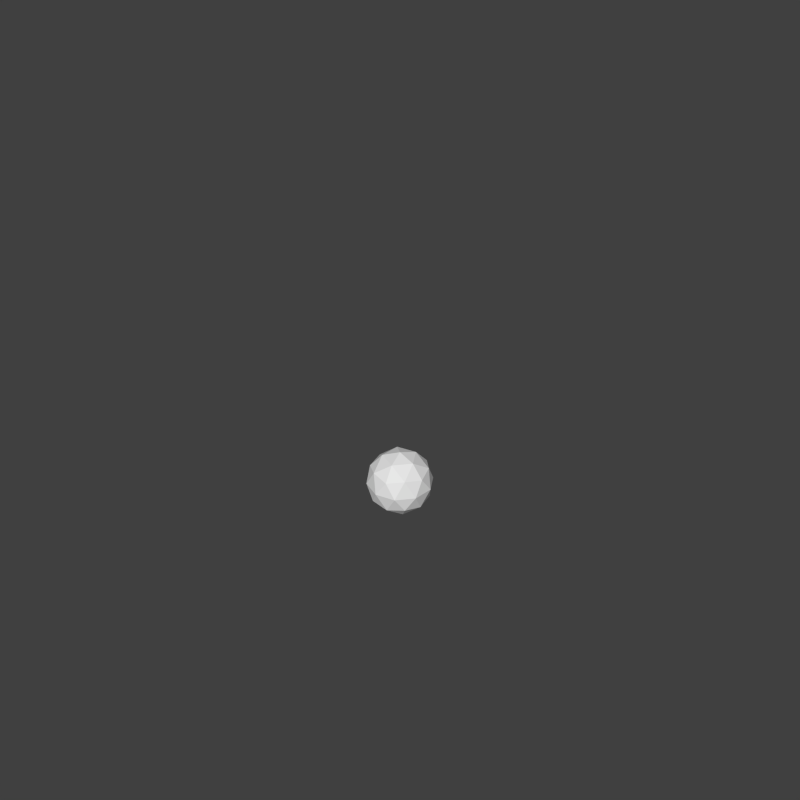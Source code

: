 # Source: test.blend  (saved by Blender 2.75.0; exported with 4.5.12 LTS)
import bpy
from mathutils import Matrix  # noqa: F401  (used for matrix-valued properties, if any)

bpy.ops.wm.read_factory_settings(use_empty=True)
scene = bpy.context.scene
scene.name = 'Scene'

# ---- collections
col_collection_1 = bpy.data.collections.new('Collection 1'); scene.collection.children.link(col_collection_1)

# ---- world
world_world = bpy.data.worlds.new('World'); scene.world = world_world
world_world.color = (0.05088, 0.05088, 0.05088)
world_world.use_sun_shadow = False
world_world.sun_shadow_jitter_overblur = 0.0
world_world.cycles.sampling_method = 'MANUAL'
world_world.cycles.sample_map_resolution = 256
world_world.light_settings.ao_factor = 0.9

# ---- cameras
cam_camera = bpy.data.cameras.new('Camera')
cam_camera.lens = 35.0
cam_camera.sensor_width = 32.0
cam_camera.sensor_height = 18.0
cam_camera.dof.focus_distance = 0.0
cam_camera.dof.aperture_fstop = 128.0

# ---- meshes
me_icosphere = bpy.data.meshes.new('Icosphere')
me_icosphere.from_pydata([(0.0, 0.0, -10.0), (7.236, -5.257, -4.472), (-2.764, -8.506, -4.472), (-8.944, 0.0, -4.472), (-2.764, 8.506, -4.472), (7.236, 5.257, -4.472), (2.764, -8.506, 4.472), (-7.236, -5.257, 4.472), (-7.236, 5.257, 4.472), (2.764, 8.506, 4.472), (8.944, 0.0, 4.472), (0.0, 0.0, 10.0), (-1.625, -5.0, -8.507), (4.253, -3.09, -8.507), (2.629, -8.09, -5.257), (8.506, 0.0, -5.257), (4.253, 3.09, -8.507), (-5.257, 0.0, -8.507), (-6.882, -5.0, -5.257), (-1.625, 5.0, -8.507), (-6.882, 5.0, -5.257), (2.629, 8.09, -5.257), (9.511, -3.09, 0.0), (9.511, 3.09, 0.0), (0.0, -10.0, 0.0), (5.878, -8.09, 0.0), (-9.511, -3.09, 0.0), (-5.878, -8.09, 0.0), (-5.878, 8.09, 0.0), (-9.511, 3.09, 0.0), (5.878, 8.09, 0.0), (0.0, 10.0, 0.0), (6.882, -5.0, 5.257), (-2.629, -8.09, 5.257), (-8.506, 0.0, 5.257), (-2.629, 8.09, 5.257), (6.882, 5.0, 5.257), (1.625, -5.0, 8.507), (5.257, 0.0, 8.507), (-4.253, -3.09, 8.507), (-4.253, 3.09, 8.507), (1.625, 5.0, 8.507)], [], [(0, 13, 12), (1, 13, 15), (0, 12, 17), (0, 17, 19), (0, 19, 16), (1, 15, 22), (2, 14, 24), (3, 18, 26), (4, 20, 28), (5, 21, 30), (1, 22, 25), (2, 24, 27), (3, 26, 29), (4, 28, 31), (5, 30, 23), (6, 32, 37), (7, 33, 39), (8, 34, 40), (9, 35, 41), (10, 36, 38), (38, 41, 11), (38, 36, 41), (36, 9, 41), (41, 40, 11), (41, 35, 40), (35, 8, 40), (40, 39, 11), (40, 34, 39), (34, 7, 39), (39, 37, 11), (39, 33, 37), (33, 6, 37), (37, 38, 11), (37, 32, 38), (32, 10, 38), (23, 36, 10), (23, 30, 36), (30, 9, 36), (31, 35, 9), (31, 28, 35), (28, 8, 35), (29, 34, 8), (29, 26, 34), (26, 7, 34), (27, 33, 7), (27, 24, 33), (24, 6, 33), (25, 32, 6), (25, 22, 32), (22, 10, 32), (30, 31, 9), (30, 21, 31), (21, 4, 31), (28, 29, 8), (28, 20, 29), (20, 3, 29), (26, 27, 7), (26, 18, 27), (18, 2, 27), (24, 25, 6), (24, 14, 25), (14, 1, 25), (22, 23, 10), (22, 15, 23), (15, 5, 23), (16, 21, 5), (16, 19, 21), (19, 4, 21), (19, 20, 4), (19, 17, 20), (17, 3, 20), (17, 18, 3), (17, 12, 18), (12, 2, 18), (15, 16, 5), (15, 13, 16), (13, 0, 16), (12, 14, 2), (12, 13, 14), (13, 1, 14)])
me_icosphere.use_remesh_preserve_volume = False
me_icosphere.use_remesh_preserve_attributes = False
me_icosphere.use_mirror_vertex_groups = False
me_icosphere.update()

# ---- objects
ob_icosphere = bpy.data.objects.new('Icosphere', me_icosphere)
ob_camera = bpy.data.objects.new('Camera', cam_camera)

# ---- transforms, parenting, visibility, modifiers, constraints
ob_icosphere.location = (0.0, 0.0, 0.0)
ob_icosphere.lineart.crease_threshold = 0.0
ob_camera.location = (150.0, -150.0, 150.0)
ob_camera.rotation_euler = (1.047, 0.0, 0.7854)
ob_camera.scale = (50.0, 50.0, 50.0)
ob_camera.lineart.crease_threshold = 0.0

# ---- collection membership
col_collection_1.objects.link(ob_icosphere)
col_collection_1.objects.link(ob_camera)

# ---- scene / render settings (as saved in the file)
scene.camera = ob_camera
scene.frame_start = 1; scene.frame_end = 250; scene.frame_set(1)
scene.render.engine = 'BLENDER_EEVEE_NEXT'
scene.render.image_settings.compression = 90
scene.render.resolution_x = 1024
scene.render.resolution_y = 1024
scene.render.dither_intensity = 0.0
scene.cycles.use_denoising = False
scene.cycles.samples = 10
scene.cycles.sampling_pattern = 'TABULATED_SOBOL'
scene.cycles.light_sampling_threshold = 0.0
scene.cycles.use_adaptive_sampling = False
scene.cycles.use_light_tree = False
scene.cycles.blur_glossy = 0.0
scene.cycles.pixel_filter_type = 'GAUSSIAN'
scene.cycles.sample_clamp_indirect = 0.0
scene.view_settings.view_transform = 'Standard'
scene.unit_settings.scale_length = 0.001
bpy.context.view_layer.update()

# ---- added for rendering (the .blend has no usable light): sun
light_auto_sun = bpy.data.lights.new('AutoSun', 'SUN')
light_auto_sun.energy = 3.0
light_auto_sun.angle = 0.0523599
ob_auto_sun = bpy.data.objects.new('AutoSun', light_auto_sun)
scene.collection.objects.link(ob_auto_sun)
ob_auto_sun.rotation_euler = (0.872665, 0.174533, 0.523599)
bpy.context.view_layer.update()
